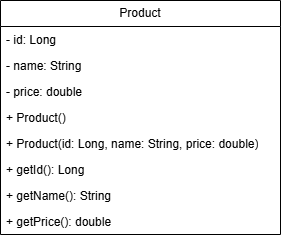

The diagram above was exported from draw.io. Its source (the exported page's mxGraphModel, read from the mxfile embedded in the PNG):
<mxGraphModel dx="860" dy="473" grid="1" gridSize="10" guides="1" tooltips="1" connect="1" arrows="1" fold="1" page="1" pageScale="1" pageWidth="850" pageHeight="1100" math="0" shadow="0">
  <root>
    <mxCell id="0" />
    <mxCell id="1" parent="0" />
    <mxCell id="lwf---Vk9t9GXNBQIhuh-4" parent="1" style="swimlane;fontStyle=0;childLayout=stackLayout;horizontal=1;startSize=26;fillColor=none;horizontalStack=0;resizeParent=1;resizeParentMax=0;resizeLast=0;collapsible=1;marginBottom=0;whiteSpace=wrap;html=1;" value="Product" vertex="1">
      <mxGeometry height="234" width="280" x="280" y="120" as="geometry" />
    </mxCell>
    <mxCell id="lwf---Vk9t9GXNBQIhuh-5" parent="lwf---Vk9t9GXNBQIhuh-4" style="text;strokeColor=none;fillColor=none;align=left;verticalAlign=top;spacingLeft=4;spacingRight=4;overflow=hidden;rotatable=0;points=[[0,0.5],[1,0.5]];portConstraint=eastwest;whiteSpace=wrap;html=1;" value="- id: Long" vertex="1">
      <mxGeometry height="26" width="280" y="26" as="geometry" />
    </mxCell>
    <mxCell id="lwf---Vk9t9GXNBQIhuh-6" parent="lwf---Vk9t9GXNBQIhuh-4" style="text;strokeColor=none;fillColor=none;align=left;verticalAlign=top;spacingLeft=4;spacingRight=4;overflow=hidden;rotatable=0;points=[[0,0.5],[1,0.5]];portConstraint=eastwest;whiteSpace=wrap;html=1;" value="- name: String" vertex="1">
      <mxGeometry height="26" width="280" y="52" as="geometry" />
    </mxCell>
    <mxCell id="lwf---Vk9t9GXNBQIhuh-7" parent="lwf---Vk9t9GXNBQIhuh-4" style="text;strokeColor=none;fillColor=none;align=left;verticalAlign=top;spacingLeft=4;spacingRight=4;overflow=hidden;rotatable=0;points=[[0,0.5],[1,0.5]];portConstraint=eastwest;whiteSpace=wrap;html=1;" value="- price: double" vertex="1">
      <mxGeometry height="26" width="280" y="78" as="geometry" />
    </mxCell>
    <mxCell id="lwf---Vk9t9GXNBQIhuh-13" parent="lwf---Vk9t9GXNBQIhuh-4" style="text;strokeColor=none;fillColor=none;align=left;verticalAlign=top;spacingLeft=4;spacingRight=4;overflow=hidden;rotatable=0;points=[[0,0.5],[1,0.5]];portConstraint=eastwest;whiteSpace=wrap;html=1;" value="+ Product()" vertex="1">
      <mxGeometry height="26" width="280" y="104" as="geometry" />
    </mxCell>
    <mxCell id="lwf---Vk9t9GXNBQIhuh-19" parent="lwf---Vk9t9GXNBQIhuh-4" style="text;strokeColor=none;fillColor=none;align=left;verticalAlign=top;spacingLeft=4;spacingRight=4;overflow=hidden;rotatable=0;points=[[0,0.5],[1,0.5]];portConstraint=eastwest;whiteSpace=wrap;html=1;" value="+ Product(id: Long, name: String, price: double)" vertex="1">
      <mxGeometry height="26" width="280" y="130" as="geometry" />
    </mxCell>
    <mxCell id="lwf---Vk9t9GXNBQIhuh-20" parent="lwf---Vk9t9GXNBQIhuh-4" style="text;strokeColor=none;fillColor=none;align=left;verticalAlign=top;spacingLeft=4;spacingRight=4;overflow=hidden;rotatable=0;points=[[0,0.5],[1,0.5]];portConstraint=eastwest;whiteSpace=wrap;html=1;" value="+ getId(): Long" vertex="1">
      <mxGeometry height="26" width="280" y="156" as="geometry" />
    </mxCell>
    <mxCell id="lwf---Vk9t9GXNBQIhuh-21" parent="lwf---Vk9t9GXNBQIhuh-4" style="text;strokeColor=none;fillColor=none;align=left;verticalAlign=top;spacingLeft=4;spacingRight=4;overflow=hidden;rotatable=0;points=[[0,0.5],[1,0.5]];portConstraint=eastwest;whiteSpace=wrap;html=1;" value="+ getName(): String" vertex="1">
      <mxGeometry height="26" width="280" y="182" as="geometry" />
    </mxCell>
    <mxCell id="lwf---Vk9t9GXNBQIhuh-22" parent="lwf---Vk9t9GXNBQIhuh-4" style="text;strokeColor=none;fillColor=none;align=left;verticalAlign=top;spacingLeft=4;spacingRight=4;overflow=hidden;rotatable=0;points=[[0,0.5],[1,0.5]];portConstraint=eastwest;whiteSpace=wrap;html=1;" value="+ getPrice(): double" vertex="1">
      <mxGeometry height="26" width="280" y="208" as="geometry" />
    </mxCell>
  </root>
</mxGraphModel>